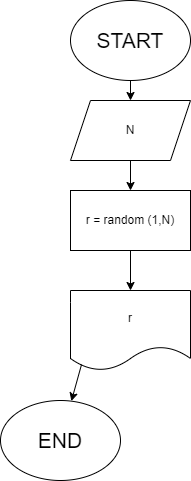

The diagram above was exported from draw.io. Its source (the exported page's mxGraphModel, read from the mxfile embedded in the PNG):
<mxGraphModel dx="759" dy="516" grid="1" gridSize="10" guides="1" tooltips="1" connect="1" arrows="1" fold="1" page="1" pageScale="1" pageWidth="827" pageHeight="1169" math="0" shadow="0">
  <root>
    <mxCell id="0" />
    <mxCell id="1" parent="0" />
    <mxCell id="3" style="edgeStyle=none;html=1;" parent="1" source="2" target="6" edge="1">
      <mxGeometry relative="1" as="geometry">
        <mxPoint x="330" y="150" as="targetPoint" />
      </mxGeometry>
    </mxCell>
    <mxCell id="2" value="START" style="ellipse;whiteSpace=wrap;html=1;fontSize=21;" parent="1" vertex="1">
      <mxGeometry x="250" y="20" width="120" height="80" as="geometry" />
    </mxCell>
    <mxCell id="4" value="r = random (1,N)" style="rounded=0;whiteSpace=wrap;html=1;" parent="1" vertex="1">
      <mxGeometry x="250" y="210" width="120" height="60" as="geometry" />
    </mxCell>
    <mxCell id="6" value="N" style="shape=parallelogram;perimeter=parallelogramPerimeter;whiteSpace=wrap;html=1;fixedSize=1;" vertex="1" parent="1">
      <mxGeometry x="250" y="120" width="120" height="60" as="geometry" />
    </mxCell>
    <mxCell id="7" value="r" style="shape=document;whiteSpace=wrap;html=1;boundedLbl=1;" vertex="1" parent="1">
      <mxGeometry x="250" y="310" width="120" height="80" as="geometry" />
    </mxCell>
    <mxCell id="8" value="" style="endArrow=classic;html=1;exitX=0.5;exitY=1;exitDx=0;exitDy=0;" edge="1" parent="1" source="6" target="4">
      <mxGeometry width="50" height="50" relative="1" as="geometry">
        <mxPoint x="500" y="290" as="sourcePoint" />
        <mxPoint x="550" y="240" as="targetPoint" />
      </mxGeometry>
    </mxCell>
    <mxCell id="9" value="" style="endArrow=classic;html=1;" edge="1" parent="1" source="4" target="7">
      <mxGeometry width="50" height="50" relative="1" as="geometry">
        <mxPoint x="500" y="290" as="sourcePoint" />
        <mxPoint x="550" y="240" as="targetPoint" />
      </mxGeometry>
    </mxCell>
    <mxCell id="13" value="" style="edgeStyle=none;html=1;exitX=0.092;exitY=0.925;exitDx=0;exitDy=0;exitPerimeter=0;" edge="1" parent="1" source="7" target="11">
      <mxGeometry relative="1" as="geometry" />
    </mxCell>
    <mxCell id="11" value="END" style="ellipse;whiteSpace=wrap;html=1;fontSize=21;" vertex="1" parent="1">
      <mxGeometry x="180" y="420" width="120" height="80" as="geometry" />
    </mxCell>
  </root>
</mxGraphModel>